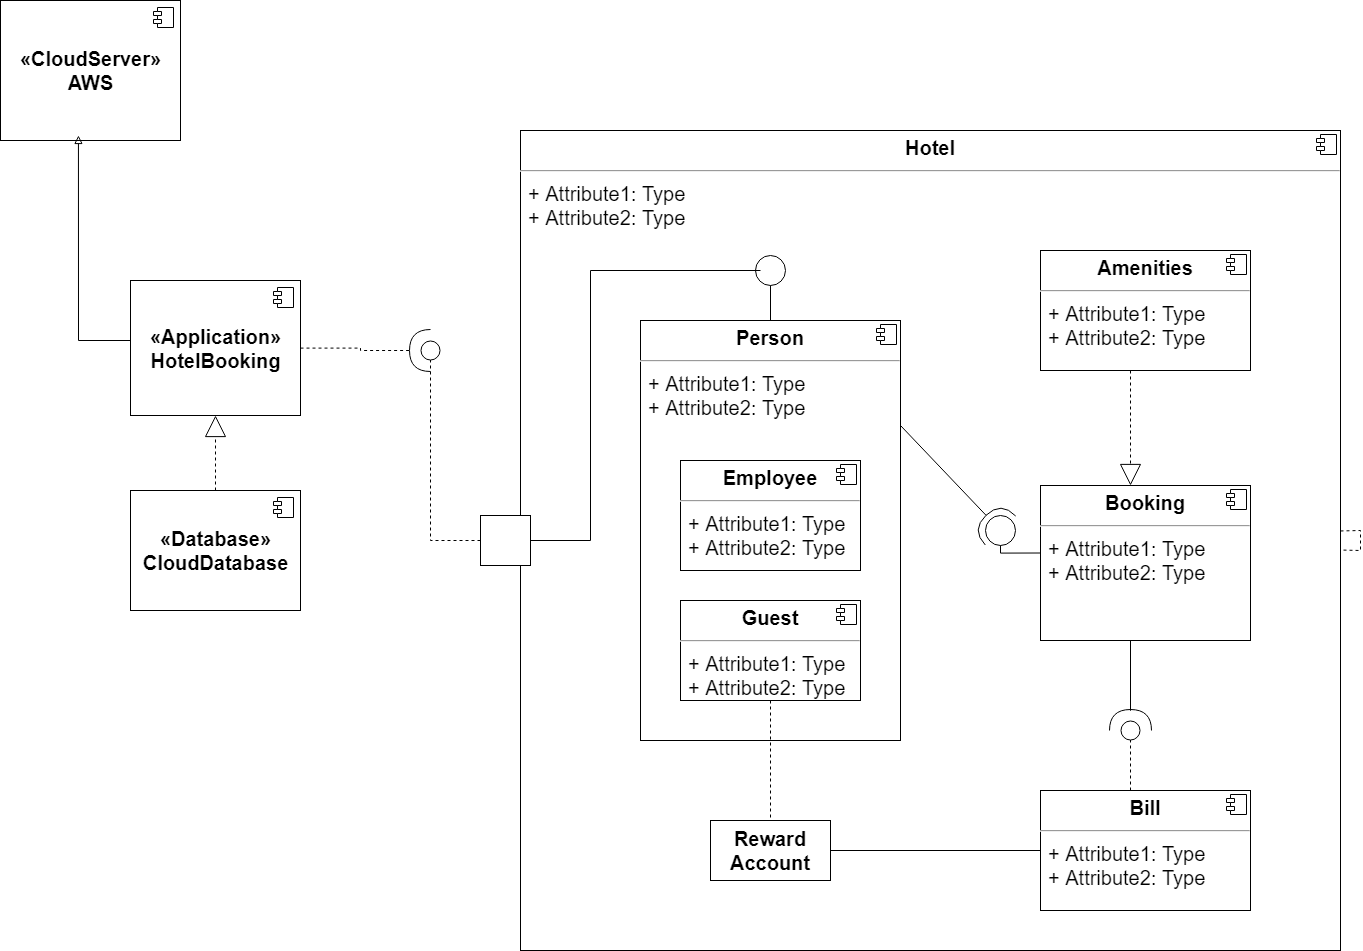

The diagram above was exported from draw.io. Its source (the exported page's mxGraphModel, read from the mxfile embedded in the PNG):
<mxGraphModel dx="3176" dy="1094" grid="1" gridSize="10" guides="1" tooltips="1" connect="1" arrows="1" fold="1" page="1" pageScale="1" pageWidth="1100" pageHeight="850" background="none" math="0" shadow="0">
  <root>
    <mxCell id="0" />
    <mxCell id="1" parent="0" />
    <mxCell id="_qvXxlsi-v9PNJhHrhB4-20" value="&lt;b&gt;«CloudServer»&lt;br&gt;AWS&lt;/b&gt;" style="html=1;dropTarget=0;fontSize=20;" parent="1" vertex="1">
      <mxGeometry x="-350" y="140" width="180" height="140" as="geometry" />
    </mxCell>
    <mxCell id="_qvXxlsi-v9PNJhHrhB4-21" value="" style="shape=module;jettyWidth=8;jettyHeight=4;fontSize=20;" parent="_qvXxlsi-v9PNJhHrhB4-20" vertex="1">
      <mxGeometry x="1" width="20" height="20" relative="1" as="geometry">
        <mxPoint x="-27" y="7" as="offset" />
      </mxGeometry>
    </mxCell>
    <mxCell id="_qvXxlsi-v9PNJhHrhB4-24" style="edgeStyle=orthogonalEdgeStyle;rounded=0;orthogonalLoop=1;jettySize=auto;html=1;fontSize=20;endArrow=block;endFill=0;entryX=0.433;entryY=0.964;entryDx=0;entryDy=0;entryPerimeter=0;" parent="1" source="_qvXxlsi-v9PNJhHrhB4-22" target="_qvXxlsi-v9PNJhHrhB4-20" edge="1">
      <mxGeometry relative="1" as="geometry">
        <mxPoint x="-270" y="300" as="targetPoint" />
        <Array as="points">
          <mxPoint x="-272" y="480" />
        </Array>
      </mxGeometry>
    </mxCell>
    <mxCell id="_qvXxlsi-v9PNJhHrhB4-78" style="edgeStyle=orthogonalEdgeStyle;rounded=0;orthogonalLoop=1;jettySize=auto;html=1;dashed=1;fontSize=20;endArrow=halfCircle;endFill=0;startSize=6;endSize=19;strokeWidth=1;" parent="1" source="_qvXxlsi-v9PNJhHrhB4-22" edge="1">
      <mxGeometry relative="1" as="geometry">
        <mxPoint x="80" y="490" as="targetPoint" />
      </mxGeometry>
    </mxCell>
    <mxCell id="_qvXxlsi-v9PNJhHrhB4-22" value="&lt;b&gt;«Application»&lt;br&gt;HotelBooking&lt;/b&gt;" style="html=1;dropTarget=0;fontSize=20;" parent="1" vertex="1">
      <mxGeometry x="-220" y="420" width="170" height="135" as="geometry" />
    </mxCell>
    <mxCell id="_qvXxlsi-v9PNJhHrhB4-23" value="" style="shape=module;jettyWidth=8;jettyHeight=4;fontSize=20;" parent="_qvXxlsi-v9PNJhHrhB4-22" vertex="1">
      <mxGeometry x="1" width="20" height="20" relative="1" as="geometry">
        <mxPoint x="-27" y="7" as="offset" />
      </mxGeometry>
    </mxCell>
    <mxCell id="_qvXxlsi-v9PNJhHrhB4-44" value="" style="edgeStyle=orthogonalEdgeStyle;rounded=0;orthogonalLoop=1;jettySize=auto;html=1;fontSize=20;endArrow=block;endFill=0;startSize=6;endSize=19;strokeWidth=1;dashed=1;" parent="1" source="_qvXxlsi-v9PNJhHrhB4-40" target="_qvXxlsi-v9PNJhHrhB4-22" edge="1">
      <mxGeometry relative="1" as="geometry" />
    </mxCell>
    <mxCell id="_qvXxlsi-v9PNJhHrhB4-40" value="&lt;b&gt;«Database»&lt;br&gt;CloudDatabase&lt;/b&gt;" style="html=1;dropTarget=0;fontSize=20;" parent="1" vertex="1">
      <mxGeometry x="-220" y="630" width="170" height="120" as="geometry" />
    </mxCell>
    <mxCell id="_qvXxlsi-v9PNJhHrhB4-41" value="" style="shape=module;jettyWidth=8;jettyHeight=4;fontSize=20;" parent="_qvXxlsi-v9PNJhHrhB4-40" vertex="1">
      <mxGeometry x="1" width="20" height="20" relative="1" as="geometry">
        <mxPoint x="-27" y="7" as="offset" />
      </mxGeometry>
    </mxCell>
    <mxCell id="_qvXxlsi-v9PNJhHrhB4-77" style="edgeStyle=orthogonalEdgeStyle;rounded=0;orthogonalLoop=1;jettySize=auto;html=1;dashed=1;fontSize=20;endArrow=oval;endFill=0;startSize=30;endSize=19;strokeWidth=1;exitX=0;exitY=0.5;exitDx=0;exitDy=0;" parent="1" source="_qvXxlsi-v9PNJhHrhB4-79" edge="1">
      <mxGeometry relative="1" as="geometry">
        <mxPoint x="80" y="490" as="targetPoint" />
        <mxPoint x="120" y="680" as="sourcePoint" />
      </mxGeometry>
    </mxCell>
    <mxCell id="_qvXxlsi-v9PNJhHrhB4-51" value="&lt;p style=&quot;margin: 0px ; margin-top: 6px ; text-align: center&quot;&gt;&lt;b&gt;Hotel&lt;/b&gt;&lt;/p&gt;&lt;hr&gt;&lt;p style=&quot;margin: 0px ; margin-left: 8px&quot;&gt;+ Attribute1: Type&lt;br&gt;+ Attribute2: Type&lt;/p&gt;" style="align=left;overflow=fill;html=1;dropTarget=0;fontSize=20;shadow=0;glass=0;sketch=0;" parent="1" vertex="1">
      <mxGeometry x="170" y="270" width="820" height="820" as="geometry" />
    </mxCell>
    <mxCell id="_qvXxlsi-v9PNJhHrhB4-52" value="" style="shape=component;jettyWidth=8;jettyHeight=4;fontSize=20;" parent="_qvXxlsi-v9PNJhHrhB4-51" vertex="1">
      <mxGeometry x="1" width="20" height="20" relative="1" as="geometry">
        <mxPoint x="-24" y="4" as="offset" />
      </mxGeometry>
    </mxCell>
    <mxCell id="_qvXxlsi-v9PNJhHrhB4-53" style="edgeStyle=orthogonalEdgeStyle;rounded=0;orthogonalLoop=1;jettySize=auto;html=1;fontSize=20;endArrow=oval;endFill=0;endSize=30;strokeWidth=1;" parent="1" source="_qvXxlsi-v9PNJhHrhB4-54" edge="1">
      <mxGeometry relative="1" as="geometry">
        <mxPoint x="420" y="410" as="targetPoint" />
      </mxGeometry>
    </mxCell>
    <mxCell id="_qvXxlsi-v9PNJhHrhB4-54" value="&lt;p style=&quot;margin: 0px ; margin-top: 6px ; text-align: center&quot;&gt;&lt;b&gt;Person&lt;/b&gt;&lt;/p&gt;&lt;hr&gt;&lt;p style=&quot;margin: 0px ; margin-left: 8px&quot;&gt;+ Attribute1: Type&lt;br&gt;+ Attribute2: Type&lt;/p&gt;" style="align=left;overflow=fill;html=1;dropTarget=0;fontSize=20;" parent="1" vertex="1">
      <mxGeometry x="290" y="460" width="260" height="420" as="geometry" />
    </mxCell>
    <mxCell id="_qvXxlsi-v9PNJhHrhB4-55" value="" style="shape=component;jettyWidth=8;jettyHeight=4;fontSize=20;" parent="_qvXxlsi-v9PNJhHrhB4-54" vertex="1">
      <mxGeometry x="1" width="20" height="20" relative="1" as="geometry">
        <mxPoint x="-24" y="4" as="offset" />
      </mxGeometry>
    </mxCell>
    <mxCell id="_qvXxlsi-v9PNJhHrhB4-56" value="&lt;p style=&quot;margin: 0px ; margin-top: 6px ; text-align: center&quot;&gt;&lt;b&gt;Bill&lt;/b&gt;&lt;/p&gt;&lt;hr&gt;&lt;p style=&quot;margin: 0px ; margin-left: 8px&quot;&gt;+ Attribute1: Type&lt;br&gt;+ Attribute2: Type&lt;/p&gt;" style="align=left;overflow=fill;html=1;dropTarget=0;fontSize=20;" parent="1" vertex="1">
      <mxGeometry x="690" y="930" width="210" height="120" as="geometry" />
    </mxCell>
    <mxCell id="_qvXxlsi-v9PNJhHrhB4-57" value="" style="shape=component;jettyWidth=8;jettyHeight=4;fontSize=20;" parent="_qvXxlsi-v9PNJhHrhB4-56" vertex="1">
      <mxGeometry x="1" width="20" height="20" relative="1" as="geometry">
        <mxPoint x="-24" y="4" as="offset" />
      </mxGeometry>
    </mxCell>
    <mxCell id="_qvXxlsi-v9PNJhHrhB4-58" value="&lt;p style=&quot;margin: 0px ; margin-top: 6px ; text-align: center&quot;&gt;&lt;b&gt;Booking&lt;/b&gt;&lt;/p&gt;&lt;hr&gt;&lt;p style=&quot;margin: 0px ; margin-left: 8px&quot;&gt;+ Attribute1: Type&lt;br&gt;+ Attribute2: Type&lt;/p&gt;" style="align=left;overflow=fill;html=1;dropTarget=0;fontSize=20;" parent="1" vertex="1">
      <mxGeometry x="690" y="625" width="210" height="155" as="geometry" />
    </mxCell>
    <mxCell id="_qvXxlsi-v9PNJhHrhB4-59" value="" style="shape=component;jettyWidth=8;jettyHeight=4;fontSize=20;" parent="_qvXxlsi-v9PNJhHrhB4-58" vertex="1">
      <mxGeometry x="1" width="20" height="20" relative="1" as="geometry">
        <mxPoint x="-24" y="4" as="offset" />
      </mxGeometry>
    </mxCell>
    <mxCell id="_qvXxlsi-v9PNJhHrhB4-60" value="&lt;p style=&quot;margin: 0px ; margin-top: 6px ; text-align: center&quot;&gt;&lt;b&gt;Amenities&lt;/b&gt;&lt;/p&gt;&lt;hr&gt;&lt;p style=&quot;margin: 0px ; margin-left: 8px&quot;&gt;+ Attribute1: Type&lt;br&gt;+ Attribute2: Type&lt;/p&gt;" style="align=left;overflow=fill;html=1;dropTarget=0;fontSize=20;" parent="1" vertex="1">
      <mxGeometry x="690" y="390" width="210" height="120" as="geometry" />
    </mxCell>
    <mxCell id="_qvXxlsi-v9PNJhHrhB4-61" value="" style="shape=component;jettyWidth=8;jettyHeight=4;fontSize=20;" parent="_qvXxlsi-v9PNJhHrhB4-60" vertex="1">
      <mxGeometry x="1" width="20" height="20" relative="1" as="geometry">
        <mxPoint x="-24" y="4" as="offset" />
      </mxGeometry>
    </mxCell>
    <mxCell id="_qvXxlsi-v9PNJhHrhB4-62" value="&lt;b&gt;Reward Account&lt;/b&gt;" style="rounded=0;whiteSpace=wrap;html=1;fontSize=20;" parent="1" vertex="1">
      <mxGeometry x="360" y="960" width="120" height="60" as="geometry" />
    </mxCell>
    <mxCell id="_qvXxlsi-v9PNJhHrhB4-63" value="" style="endArrow=halfCircle;html=1;rounded=0;fontSize=20;endSize=19;strokeWidth=1;exitX=1;exitY=0.25;exitDx=0;exitDy=0;endFill=0;" parent="1" source="_qvXxlsi-v9PNJhHrhB4-54" edge="1">
      <mxGeometry width="50" height="50" relative="1" as="geometry">
        <mxPoint x="630" y="550" as="sourcePoint" />
        <mxPoint x="650" y="670" as="targetPoint" />
      </mxGeometry>
    </mxCell>
    <mxCell id="_qvXxlsi-v9PNJhHrhB4-64" style="edgeStyle=orthogonalEdgeStyle;rounded=0;orthogonalLoop=1;jettySize=auto;html=1;fontSize=20;endArrow=oval;endFill=0;endSize=30;strokeWidth=1;exitX=0;exitY=0.5;exitDx=0;exitDy=0;" parent="1" edge="1">
      <mxGeometry relative="1" as="geometry">
        <mxPoint x="650" y="670" as="targetPoint" />
        <mxPoint x="690" y="692.5" as="sourcePoint" />
      </mxGeometry>
    </mxCell>
    <mxCell id="_qvXxlsi-v9PNJhHrhB4-65" style="edgeStyle=orthogonalEdgeStyle;rounded=0;orthogonalLoop=1;jettySize=auto;html=1;fontSize=20;endArrow=block;endFill=0;endSize=19;strokeWidth=1;entryX=0.5;entryY=0;entryDx=0;entryDy=0;dashed=1;" parent="1" edge="1">
      <mxGeometry relative="1" as="geometry">
        <mxPoint x="780" y="625" as="targetPoint" />
        <mxPoint x="780" y="510" as="sourcePoint" />
        <Array as="points">
          <mxPoint x="780" y="590" />
          <mxPoint x="780" y="590" />
        </Array>
      </mxGeometry>
    </mxCell>
    <mxCell id="_qvXxlsi-v9PNJhHrhB4-66" style="edgeStyle=orthogonalEdgeStyle;rounded=0;orthogonalLoop=1;jettySize=auto;html=1;exitX=0.5;exitY=0;exitDx=0;exitDy=0;dashed=1;fontSize=20;endArrow=oval;endFill=0;endSize=19;strokeWidth=1;startSize=13;" parent="1" edge="1">
      <mxGeometry relative="1" as="geometry">
        <mxPoint x="780" y="870" as="targetPoint" />
        <mxPoint x="780" y="930" as="sourcePoint" />
      </mxGeometry>
    </mxCell>
    <mxCell id="_qvXxlsi-v9PNJhHrhB4-67" style="edgeStyle=orthogonalEdgeStyle;rounded=0;orthogonalLoop=1;jettySize=auto;html=1;exitX=0.5;exitY=1;exitDx=0;exitDy=0;fontSize=20;endArrow=halfCircle;endFill=0;endSize=19;strokeWidth=1;" parent="1" edge="1">
      <mxGeometry relative="1" as="geometry">
        <mxPoint x="780" y="870" as="targetPoint" />
        <mxPoint x="780" y="780" as="sourcePoint" />
        <Array as="points">
          <mxPoint x="780" y="850" />
          <mxPoint x="780" y="850" />
        </Array>
      </mxGeometry>
    </mxCell>
    <mxCell id="_qvXxlsi-v9PNJhHrhB4-68" style="edgeStyle=orthogonalEdgeStyle;rounded=0;orthogonalLoop=1;jettySize=auto;html=1;fontSize=20;endArrow=none;endFill=0;startSize=6;endSize=19;strokeWidth=1;entryX=0;entryY=0.5;entryDx=0;entryDy=0;" parent="1" target="_qvXxlsi-v9PNJhHrhB4-56" edge="1">
      <mxGeometry relative="1" as="geometry">
        <mxPoint x="480" y="969.17" as="sourcePoint" />
        <mxPoint x="700" y="969.17" as="targetPoint" />
        <Array as="points">
          <mxPoint x="480" y="990" />
        </Array>
      </mxGeometry>
    </mxCell>
    <mxCell id="_qvXxlsi-v9PNJhHrhB4-76" style="edgeStyle=orthogonalEdgeStyle;rounded=0;orthogonalLoop=1;jettySize=auto;html=1;entryX=0.5;entryY=0;entryDx=0;entryDy=0;fontSize=20;endArrow=none;endFill=0;startSize=6;endSize=19;strokeWidth=1;dashed=1;" parent="1" source="_qvXxlsi-v9PNJhHrhB4-72" target="_qvXxlsi-v9PNJhHrhB4-62" edge="1">
      <mxGeometry relative="1" as="geometry" />
    </mxCell>
    <mxCell id="_qvXxlsi-v9PNJhHrhB4-72" value="&lt;p style=&quot;margin: 0px ; margin-top: 6px ; text-align: center&quot;&gt;&lt;b&gt;Guest&lt;/b&gt;&lt;/p&gt;&lt;hr&gt;&lt;p style=&quot;margin: 0px ; margin-left: 8px&quot;&gt;+ Attribute1: Type&lt;br&gt;+ Attribute2: Type&lt;/p&gt;" style="align=left;overflow=fill;html=1;dropTarget=0;fontSize=20;" parent="1" vertex="1">
      <mxGeometry x="330" y="740" width="180" height="100" as="geometry" />
    </mxCell>
    <mxCell id="_qvXxlsi-v9PNJhHrhB4-73" value="" style="shape=component;jettyWidth=8;jettyHeight=4;fontSize=20;" parent="_qvXxlsi-v9PNJhHrhB4-72" vertex="1">
      <mxGeometry x="1" width="20" height="20" relative="1" as="geometry">
        <mxPoint x="-24" y="4" as="offset" />
      </mxGeometry>
    </mxCell>
    <mxCell id="_qvXxlsi-v9PNJhHrhB4-74" value="&lt;p style=&quot;margin: 0px ; margin-top: 6px ; text-align: center&quot;&gt;&lt;b&gt;Employee&lt;/b&gt;&lt;/p&gt;&lt;hr&gt;&lt;p style=&quot;margin: 0px ; margin-left: 8px&quot;&gt;+ Attribute1: Type&lt;br&gt;+ Attribute2: Type&lt;/p&gt;" style="align=left;overflow=fill;html=1;dropTarget=0;fontSize=20;" parent="1" vertex="1">
      <mxGeometry x="330" y="600" width="180" height="110" as="geometry" />
    </mxCell>
    <mxCell id="_qvXxlsi-v9PNJhHrhB4-75" value="" style="shape=component;jettyWidth=8;jettyHeight=4;fontSize=20;" parent="_qvXxlsi-v9PNJhHrhB4-74" vertex="1">
      <mxGeometry x="1" width="20" height="20" relative="1" as="geometry">
        <mxPoint x="-24" y="4" as="offset" />
      </mxGeometry>
    </mxCell>
    <mxCell id="_qvXxlsi-v9PNJhHrhB4-81" style="edgeStyle=orthogonalEdgeStyle;rounded=0;orthogonalLoop=1;jettySize=auto;html=1;fontSize=20;endArrow=none;endFill=0;startSize=30;endSize=19;strokeWidth=1;" parent="1" source="_qvXxlsi-v9PNJhHrhB4-79" edge="1">
      <mxGeometry relative="1" as="geometry">
        <mxPoint x="410" y="410" as="targetPoint" />
        <Array as="points">
          <mxPoint x="240" y="680" />
          <mxPoint x="240" y="410" />
        </Array>
      </mxGeometry>
    </mxCell>
    <mxCell id="_qvXxlsi-v9PNJhHrhB4-79" value="" style="whiteSpace=wrap;html=1;aspect=fixed;shadow=0;glass=0;sketch=0;fontSize=20;" parent="1" vertex="1">
      <mxGeometry x="130" y="655" width="50" height="50" as="geometry" />
    </mxCell>
    <mxCell id="_qvXxlsi-v9PNJhHrhB4-80" value="" style="endArrow=none;html=1;rounded=0;dashed=1;fontSize=20;startSize=30;endSize=19;strokeWidth=1;" parent="1" source="_qvXxlsi-v9PNJhHrhB4-51" target="_qvXxlsi-v9PNJhHrhB4-51" edge="1">
      <mxGeometry width="50" height="50" relative="1" as="geometry">
        <mxPoint x="190" y="620" as="sourcePoint" />
        <mxPoint x="240" y="570" as="targetPoint" />
      </mxGeometry>
    </mxCell>
  </root>
</mxGraphModel>